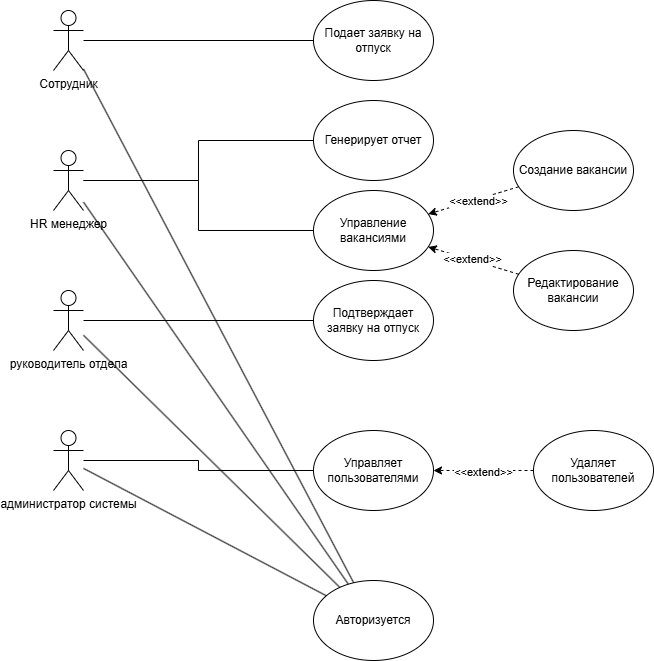

The diagram above was exported from draw.io. Its source (the exported page's mxGraphModel, read from the mxfile embedded in the PNG):
<mxGraphModel dx="1426" dy="743" grid="1" gridSize="10" guides="1" tooltips="1" connect="1" arrows="1" fold="1" page="1" pageScale="1" pageWidth="850" pageHeight="1100" math="0" shadow="0">
  <root>
    <mxCell id="0" />
    <mxCell id="1" parent="0" />
    <mxCell id="krmsaO79f08ybEwkSKht-13" edge="1" parent="1" source="krmsaO79f08ybEwkSKht-1" style="edgeStyle=orthogonalEdgeStyle;rounded=0;orthogonalLoop=1;jettySize=auto;html=1;endArrow=none;endFill=0;" target="krmsaO79f08ybEwkSKht-6">
      <mxGeometry relative="1" as="geometry" />
    </mxCell>
    <mxCell id="krmsaO79f08ybEwkSKht-17" edge="1" parent="1" source="krmsaO79f08ybEwkSKht-1" style="rounded=0;orthogonalLoop=1;jettySize=auto;html=1;endArrow=none;endFill=0;" target="krmsaO79f08ybEwkSKht-5">
      <mxGeometry relative="1" as="geometry" />
    </mxCell>
    <mxCell id="krmsaO79f08ybEwkSKht-1" parent="1" style="shape=umlActor;verticalLabelPosition=bottom;verticalAlign=top;html=1;outlineConnect=0;" value="Сотрудник" vertex="1">
      <mxGeometry height="60" width="30" x="120" y="40" as="geometry" />
    </mxCell>
    <mxCell id="krmsaO79f08ybEwkSKht-14" edge="1" parent="1" source="krmsaO79f08ybEwkSKht-2" style="edgeStyle=orthogonalEdgeStyle;rounded=0;orthogonalLoop=1;jettySize=auto;html=1;endArrow=none;endFill=0;" target="krmsaO79f08ybEwkSKht-7">
      <mxGeometry relative="1" as="geometry" />
    </mxCell>
    <mxCell id="krmsaO79f08ybEwkSKht-18" edge="1" parent="1" source="krmsaO79f08ybEwkSKht-2" style="rounded=0;orthogonalLoop=1;jettySize=auto;html=1;endArrow=none;endFill=0;" target="krmsaO79f08ybEwkSKht-5">
      <mxGeometry relative="1" as="geometry" />
    </mxCell>
    <mxCell id="krmsaO79f08ybEwkSKht-26" edge="1" parent="1" source="krmsaO79f08ybEwkSKht-2" style="edgeStyle=orthogonalEdgeStyle;rounded=0;orthogonalLoop=1;jettySize=auto;html=1;endArrow=none;endFill=0;" target="krmsaO79f08ybEwkSKht-8">
      <mxGeometry relative="1" as="geometry" />
    </mxCell>
    <mxCell id="krmsaO79f08ybEwkSKht-2" parent="1" style="shape=umlActor;verticalLabelPosition=bottom;verticalAlign=top;html=1;outlineConnect=0;" value="HR менеджер" vertex="1">
      <mxGeometry height="60" width="30" x="120" y="180" as="geometry" />
    </mxCell>
    <mxCell id="krmsaO79f08ybEwkSKht-15" edge="1" parent="1" source="krmsaO79f08ybEwkSKht-3" style="edgeStyle=orthogonalEdgeStyle;rounded=0;orthogonalLoop=1;jettySize=auto;html=1;endArrow=none;endFill=0;" target="krmsaO79f08ybEwkSKht-10">
      <mxGeometry relative="1" as="geometry" />
    </mxCell>
    <mxCell id="krmsaO79f08ybEwkSKht-19" edge="1" parent="1" source="krmsaO79f08ybEwkSKht-3" style="rounded=0;orthogonalLoop=1;jettySize=auto;html=1;endArrow=none;endFill=0;" target="krmsaO79f08ybEwkSKht-5">
      <mxGeometry relative="1" as="geometry" />
    </mxCell>
    <mxCell id="krmsaO79f08ybEwkSKht-3" parent="1" style="shape=umlActor;verticalLabelPosition=bottom;verticalAlign=top;html=1;outlineConnect=0;" value="руководитель отдела" vertex="1">
      <mxGeometry height="60" width="30" x="120" y="320" as="geometry" />
    </mxCell>
    <mxCell id="krmsaO79f08ybEwkSKht-16" edge="1" parent="1" source="krmsaO79f08ybEwkSKht-4" style="edgeStyle=orthogonalEdgeStyle;rounded=0;orthogonalLoop=1;jettySize=auto;html=1;endArrow=none;endFill=0;" target="krmsaO79f08ybEwkSKht-11">
      <mxGeometry relative="1" as="geometry" />
    </mxCell>
    <mxCell id="krmsaO79f08ybEwkSKht-20" edge="1" parent="1" source="krmsaO79f08ybEwkSKht-4" style="rounded=0;orthogonalLoop=1;jettySize=auto;html=1;endArrow=none;endFill=0;" target="krmsaO79f08ybEwkSKht-5">
      <mxGeometry relative="1" as="geometry" />
    </mxCell>
    <mxCell id="krmsaO79f08ybEwkSKht-4" parent="1" style="shape=umlActor;verticalLabelPosition=bottom;verticalAlign=top;html=1;outlineConnect=0;" value="администратор системы" vertex="1">
      <mxGeometry height="60" width="30" x="120" y="460" as="geometry" />
    </mxCell>
    <mxCell id="krmsaO79f08ybEwkSKht-5" parent="1" style="ellipse;whiteSpace=wrap;html=1;" value="Авторизуется" vertex="1">
      <mxGeometry height="80" width="120" x="380" y="610" as="geometry" />
    </mxCell>
    <mxCell id="krmsaO79f08ybEwkSKht-6" parent="1" style="ellipse;whiteSpace=wrap;html=1;" value="Подает заявку на отпуск" vertex="1">
      <mxGeometry height="80" width="120" x="380" y="30" as="geometry" />
    </mxCell>
    <mxCell id="krmsaO79f08ybEwkSKht-7" parent="1" style="ellipse;whiteSpace=wrap;html=1;" value="Управление вакансиями" vertex="1">
      <mxGeometry height="80" width="120" x="380" y="220" as="geometry" />
    </mxCell>
    <mxCell id="krmsaO79f08ybEwkSKht-8" parent="1" style="ellipse;whiteSpace=wrap;html=1;" value="Генерирует отчет" vertex="1">
      <mxGeometry height="80" width="120" x="380" y="130" as="geometry" />
    </mxCell>
    <mxCell id="krmsaO79f08ybEwkSKht-10" parent="1" style="ellipse;whiteSpace=wrap;html=1;" value="Подтверждает заявку на отпуск" vertex="1">
      <mxGeometry height="80" width="120" x="380" y="310" as="geometry" />
    </mxCell>
    <mxCell id="krmsaO79f08ybEwkSKht-11" parent="1" style="ellipse;whiteSpace=wrap;html=1;" value="Управляет пользователями" vertex="1">
      <mxGeometry height="80" width="120" x="380" y="460" as="geometry" />
    </mxCell>
    <mxCell id="krmsaO79f08ybEwkSKht-24" edge="1" parent="1" source="krmsaO79f08ybEwkSKht-12" style="edgeStyle=orthogonalEdgeStyle;rounded=0;orthogonalLoop=1;jettySize=auto;html=1;dashed=1;" target="krmsaO79f08ybEwkSKht-11">
      <mxGeometry relative="1" as="geometry" />
    </mxCell>
    <mxCell id="krmsaO79f08ybEwkSKht-25" connectable="0" parent="krmsaO79f08ybEwkSKht-24" style="edgeLabel;html=1;align=center;verticalAlign=middle;resizable=0;points=[];" value="&amp;lt;&amp;lt;extend&amp;gt;&amp;gt;" vertex="1">
      <mxGeometry relative="1" x="0.02" y="1" as="geometry">
        <mxPoint as="offset" />
      </mxGeometry>
    </mxCell>
    <mxCell id="krmsaO79f08ybEwkSKht-12" parent="1" style="ellipse;whiteSpace=wrap;html=1;" value="Удаляет пользователей" vertex="1">
      <mxGeometry height="80" width="120" x="600" y="460" as="geometry" />
    </mxCell>
    <mxCell id="krmsaO79f08ybEwkSKht-30" edge="1" parent="1" source="krmsaO79f08ybEwkSKht-27" style="rounded=0;orthogonalLoop=1;jettySize=auto;html=1;dashed=1;" target="krmsaO79f08ybEwkSKht-7">
      <mxGeometry relative="1" as="geometry" />
    </mxCell>
    <mxCell id="krmsaO79f08ybEwkSKht-31" connectable="0" parent="krmsaO79f08ybEwkSKht-30" style="edgeLabel;html=1;align=center;verticalAlign=middle;resizable=0;points=[];" value="&amp;lt;&amp;lt;extend&amp;gt;&amp;gt;" vertex="1">
      <mxGeometry relative="1" x="-0.0958" y="2" as="geometry">
        <mxPoint as="offset" />
      </mxGeometry>
    </mxCell>
    <mxCell id="krmsaO79f08ybEwkSKht-27" parent="1" style="ellipse;whiteSpace=wrap;html=1;" value="Создание вакансии" vertex="1">
      <mxGeometry height="80" width="120" x="580" y="160" as="geometry" />
    </mxCell>
    <mxCell id="krmsaO79f08ybEwkSKht-29" edge="1" parent="1" source="krmsaO79f08ybEwkSKht-28" style="rounded=0;orthogonalLoop=1;jettySize=auto;html=1;dashed=1;" target="krmsaO79f08ybEwkSKht-7">
      <mxGeometry relative="1" as="geometry" />
    </mxCell>
    <mxCell id="krmsaO79f08ybEwkSKht-32" connectable="0" parent="krmsaO79f08ybEwkSKht-29" style="edgeLabel;html=1;align=center;verticalAlign=middle;resizable=0;points=[];" value="&amp;lt;&amp;lt;extend&amp;gt;&amp;gt;" vertex="1">
      <mxGeometry relative="1" x="0.0461" as="geometry">
        <mxPoint y="-1" as="offset" />
      </mxGeometry>
    </mxCell>
    <mxCell id="krmsaO79f08ybEwkSKht-28" parent="1" style="ellipse;whiteSpace=wrap;html=1;" value="Редактирование вакансии" vertex="1">
      <mxGeometry height="80" width="120" x="580" y="280" as="geometry" />
    </mxCell>
  </root>
</mxGraphModel>